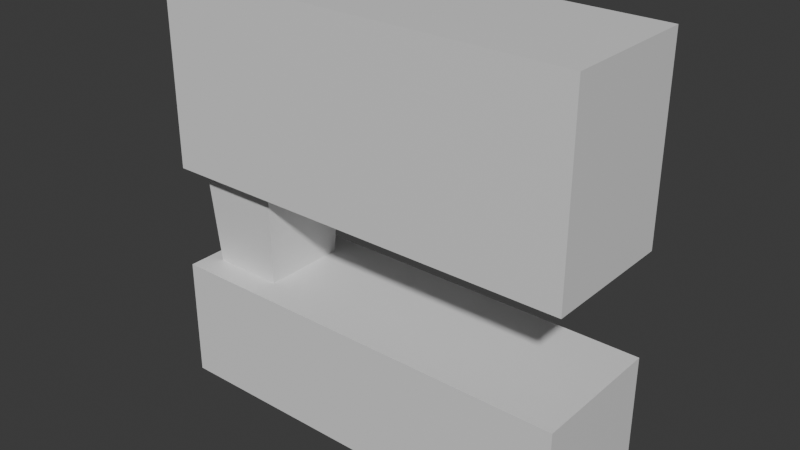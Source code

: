 # Source: Wall1.blend  (saved by Blender 5.0.118; exported with 4.5.12 LTS)
import bpy
from mathutils import Matrix  # noqa: F401  (used for matrix-valued properties, if any)

bpy.ops.wm.read_factory_settings(use_empty=True)
scene = bpy.context.scene
scene.name = 'Scene'

# ---- collections
col_collection = bpy.data.collections.new('Collection'); scene.collection.children.link(col_collection)

# ---- materials (node trees are filled in below, after node groups)
mat_topwall = bpy.data.materials.new('TopWall')
mat_connector = bpy.data.materials.new('Connector')
mat_bottomwall = bpy.data.materials.new('BottomWall')

# ---- material node trees
mat_topwall.use_nodes = True; mat_topwall.node_tree.nodes.clear()
_N = mat_topwall.node_tree.nodes; _L = mat_topwall.node_tree.links
n0 = _N.new('ShaderNodeBsdfPrincipled'); n0.name = 'Principled BSDF'; n0.location = (-200, 100)
n1 = _N.new('ShaderNodeOutputMaterial'); n1.name = 'Material Output'; n1.location = (200, 100)
_L.new(n0.outputs[0], n1.inputs[0])
n1.is_active_output = True
mat_connector.use_nodes = True; mat_connector.node_tree.nodes.clear()
_N = mat_connector.node_tree.nodes; _L = mat_connector.node_tree.links
n0 = _N.new('ShaderNodeBsdfPrincipled'); n0.name = 'Principled BSDF'; n0.location = (-200, 100)
n1 = _N.new('ShaderNodeOutputMaterial'); n1.name = 'Material Output'; n1.location = (200, 100)
_L.new(n0.outputs[0], n1.inputs[0])
n1.is_active_output = True
mat_bottomwall.use_nodes = True; mat_bottomwall.node_tree.nodes.clear()
_N = mat_bottomwall.node_tree.nodes; _L = mat_bottomwall.node_tree.links
n0 = _N.new('ShaderNodeBsdfPrincipled'); n0.name = 'Principled BSDF'; n0.location = (-200, 100)
n1 = _N.new('ShaderNodeOutputMaterial'); n1.name = 'Material Output'; n1.location = (200, 100)
_L.new(n0.outputs[0], n1.inputs[0])
n1.is_active_output = True

# ---- world
world_world = bpy.data.worlds.new('World'); scene.world = world_world
world_world.use_nodes = True; world_world.node_tree.nodes.clear()
_N = world_world.node_tree.nodes; _L = world_world.node_tree.links
n0 = _N.new('ShaderNodeOutputWorld'); n0.name = 'World Output'; n0.location = (200, 100)
n1 = _N.new('ShaderNodeBackground'); n1.name = 'Background'; n1.location = (-200, 100)
n1.inputs[0].default_value = (0.05088, 0.05088, 0.05088, 1.0)
_L.new(n1.outputs[0], n0.inputs[0])
n0.is_active_output = True
world_world.color = (0.05088, 0.05088, 0.05088)
world_world.sun_shadow_jitter_overblur = 0.0

# ---- meshes
me_cube_003 = bpy.data.meshes.new('Cube.003')
me_cube_003.from_pydata([(-1.0, -1.0, -1.071), (-0.9476, -0.7226, 2.022), (-1.0, 1.0, -1.071), (-0.9476, 0.7226, 2.022), (1.0, -1.0, -1.071), (1.0, -1.0, 2.022), (1.0, 1.0, -1.071), (1.0, 1.0, 2.022), (-0.5, 1.0, -1.071), (-0.5524, 0.7226, 2.022), (-0.5, -1.0, -1.071), (-0.5524, -0.7226, 2.022), (-1.0, -1.0, 2.022), (-1.0, 1.0, 2.022), (-0.5, -1.0, 2.022), (-0.5, 1.0, 2.022), (-1.0, 1.0, 5.718), (-0.9214, 0.6265, 3.718), (-1.0, -1.0, 5.718), (-0.9214, -0.6265, 3.718), (1.0, 1.0, 5.718), (1.0, 1.0, 3.718), (1.0, -1.0, 5.718), (1.0, -1.0, 3.718), (-0.5, -1.0, 5.718), (-0.5786, -0.6265, 3.718), (-0.5, 1.0, 5.718), (-0.5786, 0.6265, 3.718), (-1.0, 1.0, 3.718), (-1.0, -1.0, 3.718), (-0.5, 1.0, 3.718), (-0.5, -1.0, 3.718), (-0.9476, -0.7226, 2.022), (-0.9476, 0.7226, 2.022), (-0.5524, 0.7226, 2.022), (-0.5524, -0.7226, 2.022), (-0.9214, 0.6265, 3.718), (-0.9214, -0.6265, 3.718), (-0.5786, -0.6265, 3.718), (-0.5786, 0.6265, 3.718)], [], [(0, 12, 13, 2), (8, 15, 7, 6), (6, 7, 5, 4), (10, 14, 12, 0), (8, 6, 4, 10), (9, 3, 1, 11), (7, 15, 14, 5), (2, 8, 10, 0), (4, 5, 14, 10), (2, 13, 15, 8), (1, 3, 13, 12), (11, 1, 12, 14), (3, 9, 15, 13), (9, 11, 14, 15), (16, 28, 29, 18), (24, 31, 23, 22), (22, 23, 21, 20), (26, 30, 28, 16), (24, 22, 20, 26), (25, 19, 17, 27), (23, 31, 30, 21), (18, 24, 26, 16), (20, 21, 30, 26), (18, 29, 31, 24), (17, 19, 29, 28), (27, 17, 28, 30), (19, 25, 31, 29), (25, 27, 30, 31), (34, 33, 32, 35), (38, 37, 36, 39), (37, 32, 35, 38), (38, 35, 34, 39), (39, 34, 33, 36), (36, 33, 32, 37)])
me_cube_003.polygons.foreach_set('material_index', [0, 0, 0, 0, 0, 0, 0, 0, 0, 0, 0, 0, 0, 0, 2, 2, 2, 2, 2, 2, 2, 2, 2, 2, 2, 2, 2, 2, 1, 1, 1, 1, 1, 1])
_uv = me_cube_003.uv_layers.new(name='UVMap')
_uv.uv.foreach_set('vector', [1.42e-08, 0.3684, 7.1e-09, 5.68e-08, 0.2382, -9.182e-09, 0.2382, 0.3684, 0.05956, 0.7368, 0.05956, 0.3684, 0.2382, 0.3684, 0.2382, 0.7368, 0.2382, 0.3684, 0.2382, 4.591e-09, 0.4765, 6.598e-08, 0.4765, 0.3684, 0.4169, 0.7368, 0.4169, 0.3684, 0.4765, 0.3684, 0.4765, 0.7368, 0.7147, 0.2978, 0.7147, 0.4765, 0.4765, 0.4765, 0.4765, 0.2978, 0.6816, 0.1849, 0.6816, 0.232, 0.5095, 0.232, 0.5095, 0.1849, 0.7147, 2.556e-08, 0.7147, 0.1787, 0.4765, 0.1787, 0.4765, 7.573e-09, 0.7147, 0.2382, 0.7147, 0.2978, 0.4765, 0.2978, 0.4765, 0.2382, 0.2382, 0.7368, 0.2382, 0.3684, 0.4169, 0.3684, 0.4169, 0.7368, 0.0, 0.7368, 0.0, 0.3684, 0.05956, 0.3684, 0.05956, 0.7368, 0.5095, 0.232, 0.6816, 0.232, 0.7147, 0.2382, 0.4765, 0.2382, 0.5095, 0.1849, 0.5095, 0.232, 0.4765, 0.2382, 0.4765, 0.1787, 0.6816, 0.232, 0.6816, 0.1849, 0.7147, 0.1787, 0.7147, 0.2382, 0.6816, 0.1849, 0.5095, 0.1849, 0.4765, 0.1787, 0.7147, 0.1787, 0.9529, 0.4765, 0.7147, 0.4765, 0.7147, 0.2382, 0.9529, 0.2382, -3.323e-09, 0.7963, 0.2382, 0.7963, 0.2382, 0.975, -1.681e-08, 0.975, 0.9529, 0.7147, 0.7147, 0.7147, 0.7147, 0.4765, 0.9529, 0.4765, 0.2382, 0.9155, 0.4764, 0.9155, 0.4764, 0.975, 0.2382, 0.975, 0.4765, 0.6551, 0.4765, 0.4765, 0.7147, 0.4765, 0.7147, 0.6551, 0.7592, 0.05019, 0.7592, 0.009368, 0.9084, 0.009368, 0.9084, 0.05019, 0.7147, 0.2382, 0.7147, 0.05956, 0.9529, 0.05956, 0.9529, 0.2382, 0.4765, 0.7147, 0.4765, 0.6551, 0.7147, 0.6551, 0.7147, 0.7147, 0.2382, 0.7368, 0.4764, 0.7368, 0.4764, 0.9155, 0.2382, 0.9155, 1.173e-09, 0.7368, 0.2382, 0.7368, 0.2382, 0.7963, -3.323e-09, 0.7963, 0.9084, 0.009368, 0.7592, 0.009368, 0.7147, 4.259e-09, 0.9529, 2.224e-08, 0.9084, 0.05019, 0.9084, 0.009368, 0.9529, 2.224e-08, 0.9529, 0.05956, 0.7592, 0.009368, 0.7592, 0.05019, 0.7147, 0.05956, 0.7147, 4.259e-09, 0.7592, 0.05019, 0.9084, 0.05019, 0.9529, 0.05956, 0.7147, 0.05956, 1.0, 0.1721, 0.9529, 0.1721, 0.9529, 0.0, 1.0, 0.0, 0.9529, 0.1721, 0.9937, 0.1721, 0.9937, 0.3214, 0.9529, 0.3214, 0.8238, 0.7368, 0.8207, 0.9388, 0.8678, 0.9388, 0.8646, 0.7368, 0.4879, 0.7368, 0.4764, 0.9387, 0.6486, 0.9387, 0.6371, 0.7368, 0.8709, 0.7368, 0.8678, 0.9388, 0.9149, 0.9388, 0.9117, 0.7368, 0.66, 0.7368, 0.6486, 0.9387, 0.8207, 0.9387, 0.8093, 0.7368])
me_cube_003.materials.append(mat_topwall)
me_cube_003.materials.append(mat_connector)
me_cube_003.materials.append(mat_bottomwall)
me_cube_003.update()

# ---- objects
ob_cube_001 = bpy.data.objects.new('Cube.001', me_cube_003)

# ---- transforms, parenting, visibility, modifiers, constraints
ob_cube_001.location = (0.0, 0.0, 1.378)
ob_cube_001.rotation_euler = (-3.142, -0.0, 0.0)
ob_cube_001.scale = (1.0, 0.3242, 0.2922)

# ---- collection membership
col_collection.objects.link(ob_cube_001)

# ---- scene / render settings (as saved in the file)
scene.frame_start = 1; scene.frame_end = 250; scene.frame_set(1)
scene.render.engine = 'BLENDER_EEVEE_NEXT'
scene.render.bake_bias = 0.0
scene.render.bake_samples = 0
scene.cycles.sampling_pattern = 'TABULATED_SOBOL'
scene.eevee.use_volume_custom_range = False
bpy.context.view_layer.update()

# ---- added for rendering (the .blend has no active camera and no usable light): camera, sun
cam_auto = bpy.data.cameras.new('AutoCamera')
cam_auto.lens = 50.0
cam_auto.sensor_width = 36.0
cam_auto.clip_end = 1000.0
ob_auto_camera = bpy.data.objects.new('AutoCamera', cam_auto)
scene.collection.objects.link(ob_auto_camera)
ob_auto_camera.location = (2.67421, -3.20905, 2.83885)
ob_auto_camera.rotation_euler = (1.09748, -7.21219e-08, 0.694738)
scene.camera = ob_auto_camera
light_auto_sun = bpy.data.lights.new('AutoSun', 'SUN')
light_auto_sun.energy = 3.0
light_auto_sun.angle = 0.0523599
ob_auto_sun = bpy.data.objects.new('AutoSun', light_auto_sun)
scene.collection.objects.link(ob_auto_sun)
ob_auto_sun.rotation_euler = (0.872665, 0.174533, 0.523599)
bpy.context.view_layer.update()
